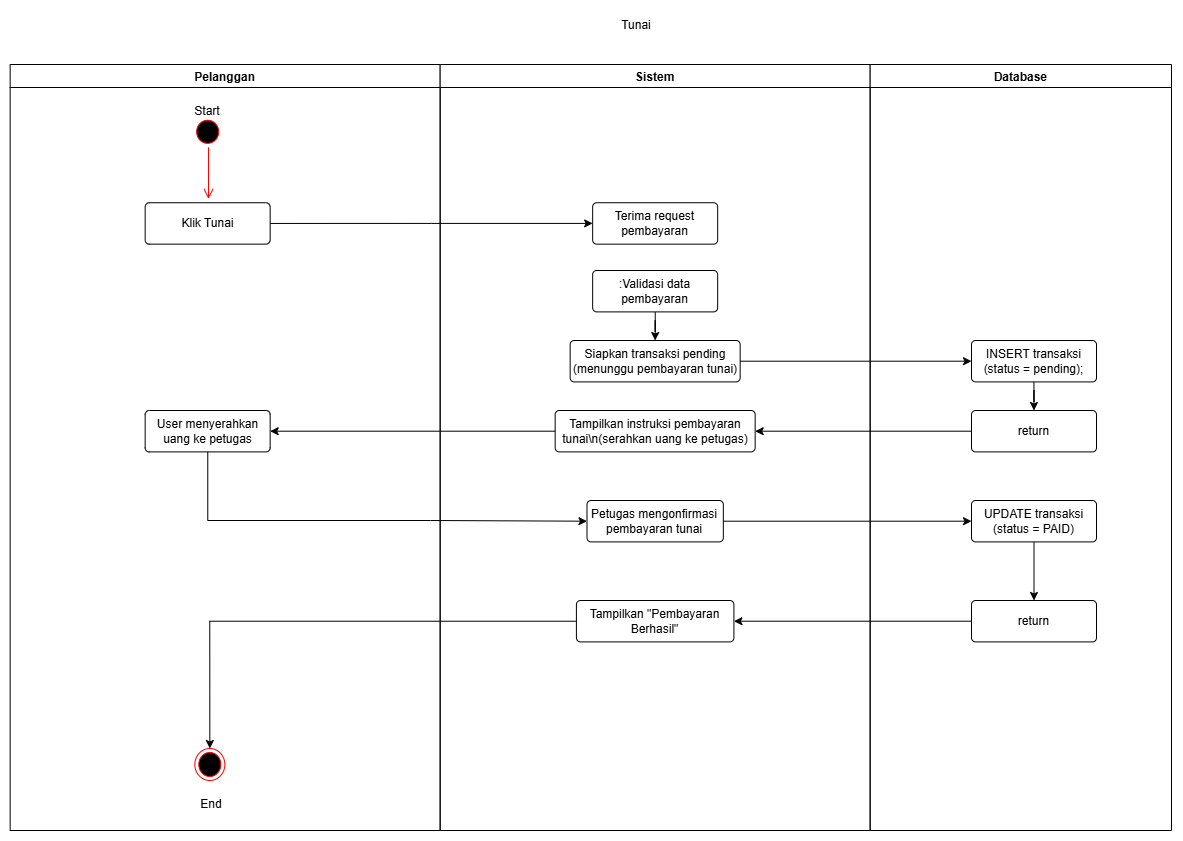

The diagram above was exported from draw.io. Its source (the exported page's mxGraphModel, read from the mxfile embedded in the PNG):
<mxGraphModel dx="3549" dy="958" grid="1" gridSize="10" guides="1" tooltips="1" connect="1" arrows="1" fold="1" page="1" pageScale="1" pageWidth="827" pageHeight="1169" math="0" shadow="0">
  <root>
    <mxCell id="0" />
    <mxCell id="1" parent="0" />
    <mxCell id="2" parent="1" style="swimlane;" value="Pelanggan" vertex="1">
      <mxGeometry height="766" width="430" x="2458.66" y="1034" as="geometry" />
    </mxCell>
    <mxCell id="3" parent="2" style="ellipse;html=1;shape=startState;fillColor=#000000;strokeColor=#ff0000;" value="" vertex="1">
      <mxGeometry height="31.05263157894737" width="30" x="182.5" y="51.75438596491229" as="geometry" />
    </mxCell>
    <mxCell id="4" edge="1" parent="2" style="edgeStyle=orthogonalEdgeStyle;html=1;verticalAlign=bottom;endArrow=open;endSize=8;strokeColor=#ff0000;rounded=0;" value="">
      <mxGeometry relative="1" as="geometry">
        <mxPoint x="198.33" y="82.8070175438595" as="sourcePoint" />
        <mxPoint x="198.33" y="134.56140350877195" as="targetPoint" />
      </mxGeometry>
    </mxCell>
    <mxCell id="5" parent="2" style="rounded=1;arcSize=10;whiteSpace=wrap;html=1;align=center;" value="Klik Tunai" vertex="1">
      <mxGeometry height="41.40350877192983" width="125" x="135.00000000000003" y="138.24543859649123" as="geometry" />
    </mxCell>
    <mxCell id="6" parent="2" style="text;html=1;whiteSpace=wrap;strokeColor=none;fillColor=none;align=center;verticalAlign=middle;rounded=0;" value="Start" vertex="1">
      <mxGeometry height="33.12280701754386" width="68" x="163.50333333333333" y="30.002807017543862" as="geometry" />
    </mxCell>
    <mxCell id="7" parent="2" style="ellipse;html=1;shape=endState;fillColor=#000000;strokeColor=#ff0000;" value="" vertex="1">
      <mxGeometry height="32" width="30" x="184.67000000000007" y="684" as="geometry" />
    </mxCell>
    <mxCell id="8" parent="2" style="text;html=1;whiteSpace=wrap;strokeColor=none;fillColor=none;align=center;verticalAlign=middle;rounded=0;" value="End" vertex="1">
      <mxGeometry height="32" width="60" x="171.5" y="724" as="geometry" />
    </mxCell>
    <mxCell id="9" parent="2" style="rounded=1;arcSize=10;whiteSpace=wrap;html=1;align=center;" value="User menyerahkan uang ke petugas" vertex="1">
      <mxGeometry height="41.40350877192983" width="125" x="134.99999999999994" y="345.9954385964912" as="geometry" />
    </mxCell>
    <mxCell id="10" parent="1" style="text;html=1;whiteSpace=wrap;strokeColor=none;fillColor=none;align=center;verticalAlign=middle;rounded=0;" value="Tunai" vertex="1">
      <mxGeometry height="30" width="90" x="3040" y="980" as="geometry" />
    </mxCell>
    <mxCell id="11" parent="1" style="swimlane;" value="Sistem" vertex="1">
      <mxGeometry height="766" width="430" x="2888.66" y="1034" as="geometry" />
    </mxCell>
    <mxCell id="12" parent="11" style="rounded=1;arcSize=10;whiteSpace=wrap;html=1;align=center;" value="Terima request pembayaran" vertex="1">
      <mxGeometry height="41.40350877192983" width="125" x="152.5" y="138.24543859649123" as="geometry" />
    </mxCell>
    <mxCell id="13" edge="1" parent="11" source="14" style="edgeStyle=orthogonalEdgeStyle;rounded=0;orthogonalLoop=1;jettySize=auto;html=1;entryX=0.5;entryY=0;entryDx=0;entryDy=0;" target="15">
      <mxGeometry relative="1" as="geometry" />
    </mxCell>
    <mxCell id="14" parent="11" style="rounded=1;arcSize=10;whiteSpace=wrap;html=1;align=center;" value=":Validasi data pembayaran" vertex="1">
      <mxGeometry height="41.40350877192983" width="125" x="152.5" y="205.99543859649123" as="geometry" />
    </mxCell>
    <mxCell id="15" parent="11" style="rounded=1;arcSize=10;whiteSpace=wrap;html=1;align=center;" value="Siapkan transaksi pending (menunggu pembayaran tunai)" vertex="1">
      <mxGeometry height="41.4" width="170" x="130" y="276" as="geometry" />
    </mxCell>
    <mxCell id="16" parent="11" style="rounded=1;arcSize=10;whiteSpace=wrap;html=1;align=center;" value="Tampilkan instruksi pembayaran tunai\n(serahkan uang ke petugas)" vertex="1">
      <mxGeometry height="41.4" width="200" x="115" y="346" as="geometry" />
    </mxCell>
    <mxCell id="17" parent="11" style="rounded=1;arcSize=10;whiteSpace=wrap;html=1;align=center;" value="Petugas mengonfirmasi pembayaran tunai" vertex="1">
      <mxGeometry height="41.4" width="136.34" x="146.83" y="436" as="geometry" />
    </mxCell>
    <mxCell id="18" parent="11" style="rounded=1;arcSize=10;whiteSpace=wrap;html=1;align=center;" value="Tampilkan &quot;Pembayaran Berhasil&quot;" vertex="1">
      <mxGeometry height="41.4" width="157.5" x="136.25" y="536" as="geometry" />
    </mxCell>
    <mxCell id="19" parent="1" style="swimlane;" value="Database" vertex="1">
      <mxGeometry height="766" width="301.34" x="3318.66" y="1034" as="geometry" />
    </mxCell>
    <mxCell id="20" edge="1" parent="19" source="21" style="edgeStyle=orthogonalEdgeStyle;rounded=0;orthogonalLoop=1;jettySize=auto;html=1;" target="22" value="">
      <mxGeometry relative="1" as="geometry" />
    </mxCell>
    <mxCell id="21" parent="19" style="rounded=1;arcSize=10;whiteSpace=wrap;html=1;align=center;" value="INSERT transaksi (status = pending);" vertex="1">
      <mxGeometry height="41.40350877192983" width="125" x="101.33999999999992" y="276.0054385964912" as="geometry" />
    </mxCell>
    <mxCell id="22" parent="19" style="rounded=1;arcSize=10;whiteSpace=wrap;html=1;align=center;" value="return" vertex="1">
      <mxGeometry height="41.40350877192983" width="125" x="101.33999999999992" y="345.9954385964912" as="geometry" />
    </mxCell>
    <mxCell id="23" edge="1" parent="19" source="24" style="edgeStyle=orthogonalEdgeStyle;rounded=0;orthogonalLoop=1;jettySize=auto;html=1;entryX=0.5;entryY=0;entryDx=0;entryDy=0;" target="25">
      <mxGeometry relative="1" as="geometry" />
    </mxCell>
    <mxCell id="24" parent="19" style="rounded=1;arcSize=10;whiteSpace=wrap;html=1;align=center;" value="UPDATE transaksi (status = PAID)" vertex="1">
      <mxGeometry height="41.40350877192983" width="125" x="101.33999999999992" y="435.9954385964912" as="geometry" />
    </mxCell>
    <mxCell id="25" parent="19" style="rounded=1;arcSize=10;whiteSpace=wrap;html=1;align=center;" value="return" vertex="1">
      <mxGeometry height="41.40350877192983" width="125" x="101.33999999999992" y="535.9954385964912" as="geometry" />
    </mxCell>
    <mxCell id="26" edge="1" parent="1" source="5" style="edgeStyle=orthogonalEdgeStyle;rounded=0;orthogonalLoop=1;jettySize=auto;html=1;exitX=1;exitY=0.5;exitDx=0;exitDy=0;" target="12">
      <mxGeometry relative="1" as="geometry" />
    </mxCell>
    <mxCell id="27" edge="1" parent="1" source="15" style="edgeStyle=orthogonalEdgeStyle;rounded=0;orthogonalLoop=1;jettySize=auto;html=1;exitX=1;exitY=0.5;exitDx=0;exitDy=0;" target="21">
      <mxGeometry relative="1" as="geometry" />
    </mxCell>
    <mxCell id="28" edge="1" parent="1" source="22" style="edgeStyle=orthogonalEdgeStyle;rounded=0;orthogonalLoop=1;jettySize=auto;html=1;entryX=1;entryY=0.5;entryDx=0;entryDy=0;" target="16">
      <mxGeometry relative="1" as="geometry" />
    </mxCell>
    <mxCell id="29" edge="1" parent="1" source="16" style="edgeStyle=orthogonalEdgeStyle;rounded=0;orthogonalLoop=1;jettySize=auto;html=1;entryX=1;entryY=0.5;entryDx=0;entryDy=0;" target="9">
      <mxGeometry relative="1" as="geometry" />
    </mxCell>
    <mxCell id="30" edge="1" parent="1" source="9" style="edgeStyle=orthogonalEdgeStyle;rounded=0;orthogonalLoop=1;jettySize=auto;html=1;entryX=0;entryY=0.5;entryDx=0;entryDy=0;" target="17">
      <mxGeometry relative="1" as="geometry">
        <Array as="points">
          <mxPoint x="2656" y="1490" />
          <mxPoint x="2879" y="1490" />
        </Array>
      </mxGeometry>
    </mxCell>
    <mxCell id="31" edge="1" parent="1" source="17" style="edgeStyle=orthogonalEdgeStyle;rounded=0;orthogonalLoop=1;jettySize=auto;html=1;entryX=0;entryY=0.5;entryDx=0;entryDy=0;" target="24">
      <mxGeometry relative="1" as="geometry" />
    </mxCell>
    <mxCell id="32" edge="1" parent="1" source="25" style="edgeStyle=orthogonalEdgeStyle;rounded=0;orthogonalLoop=1;jettySize=auto;html=1;" target="18">
      <mxGeometry relative="1" as="geometry" />
    </mxCell>
    <mxCell id="33" edge="1" parent="1" source="18" style="edgeStyle=orthogonalEdgeStyle;rounded=0;orthogonalLoop=1;jettySize=auto;html=1;entryX=0.5;entryY=0;entryDx=0;entryDy=0;" target="7">
      <mxGeometry relative="1" as="geometry" />
    </mxCell>
  </root>
</mxGraphModel>